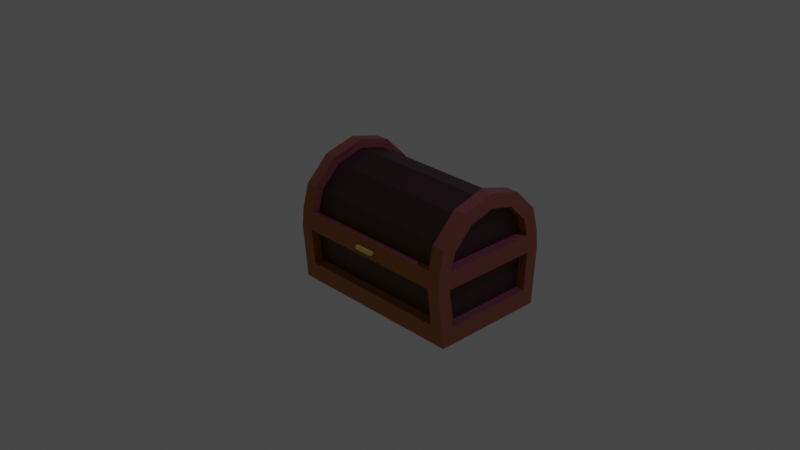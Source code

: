 # Source: chest.blend  (saved by Blender 3.6.13; exported with 4.5.12 LTS)
import bpy
from mathutils import Matrix  # noqa: F401  (used for matrix-valued properties, if any)

bpy.ops.wm.read_factory_settings(use_empty=True)
scene = bpy.context.scene
scene.name = 'Scene'

# ---- collections
col_collection = bpy.data.collections.new('Collection'); scene.collection.children.link(col_collection)

# ---- materials (node trees are filled in below, after node groups)
mat_material_003 = bpy.data.materials.new('Material.003')
mat_material_003.use_transparent_shadow = False
mat_material_004 = bpy.data.materials.new('Material.004')
mat_material_004.use_transparent_shadow = False
mat_material_002 = bpy.data.materials.new('Material.002')
mat_material_002.use_transparent_shadow = False

# ---- material node trees
mat_material_003.use_nodes = True; mat_material_003.node_tree.nodes.clear()
_N = mat_material_003.node_tree.nodes; _L = mat_material_003.node_tree.links
n0 = _N.new('ShaderNodeBsdfPrincipled'); n0.name = 'Principled BSDF'; n0.location = (10, 300)
n0.distribution = 'GGX'
n0.subsurface_method = 'RANDOM_WALK_SKIN'
n0.inputs[0].default_value = (0.42, 0.1346, 0.01743, 1.0)
n0.inputs[3].default_value = 1.45
n0.inputs[27].default_value = (0.0, 0.0, 0.0, 1.0)
n0.inputs[28].default_value = 1.0
n1 = _N.new('ShaderNodeOutputMaterial'); n1.name = 'Material Output'; n1.location = (300, 300)
_L.new(n0.outputs[0], n1.inputs[0])
n1.is_active_output = True
mat_material_004.use_nodes = True; mat_material_004.node_tree.nodes.clear()
_N = mat_material_004.node_tree.nodes; _L = mat_material_004.node_tree.links
n0 = _N.new('ShaderNodeBsdfPrincipled'); n0.name = 'Principled BSDF'; n0.location = (10, 300)
n0.distribution = 'GGX'
n0.subsurface_method = 'RANDOM_WALK_SKIN'
n0.inputs[0].default_value = (0.06681, 0.02555, 0.001615, 1.0)
n0.inputs[3].default_value = 1.45
n0.inputs[27].default_value = (0.0, 0.0, 0.0, 1.0)
n0.inputs[28].default_value = 1.0
n1 = _N.new('ShaderNodeOutputMaterial'); n1.name = 'Material Output'; n1.location = (300, 300)
_L.new(n0.outputs[0], n1.inputs[0])
n1.is_active_output = True
mat_material_002.use_nodes = True; mat_material_002.node_tree.nodes.clear()
_N = mat_material_002.node_tree.nodes; _L = mat_material_002.node_tree.links
n0 = _N.new('ShaderNodeBsdfPrincipled'); n0.name = 'Principled BSDF'; n0.location = (10, 300)
n0.distribution = 'GGX'
n0.subsurface_method = 'RANDOM_WALK_SKIN'
n0.inputs[0].default_value = (0.9114, 0.819, 0.07133, 1.0)
n0.inputs[3].default_value = 1.45
n0.inputs[27].default_value = (0.0, 0.0, 0.0, 1.0)
n0.inputs[28].default_value = 1.0
n1 = _N.new('ShaderNodeOutputMaterial'); n1.name = 'Material Output'; n1.location = (300, 300)
_L.new(n0.outputs[0], n1.inputs[0])
n1.is_active_output = True

# ---- world
world_world = bpy.data.worlds.new('World'); scene.world = world_world
world_world.use_nodes = True; world_world.node_tree.nodes.clear()
_N = world_world.node_tree.nodes; _L = world_world.node_tree.links
n0 = _N.new('ShaderNodeOutputWorld'); n0.name = 'World Output'; n0.location = (300, 300)
n1 = _N.new('ShaderNodeBackground'); n1.name = 'Background'; n1.location = (10, 300)
n1.inputs[0].default_value = (0.05088, 0.05088, 0.05088, 1.0)
_L.new(n1.outputs[0], n0.inputs[0])
n0.is_active_output = True
world_world.color = (0.05088, 0.05088, 0.05088)
world_world.use_sun_shadow = False
world_world.sun_shadow_jitter_overblur = 0.0

# ---- cameras
cam_camera = bpy.data.cameras.new('Camera')
cam_camera.clip_end = 100.0
cam_camera.ortho_scale = 7.314

# ---- lights
light_light = bpy.data.lights.new('Light', 'POINT')
light_light.color = (0.08049, 0.05519, 1.0)
light_light.transmission_factor = 0.0
light_light.energy = 1000.0
light_light.shadow_soft_size = 0.1
light_light.shadow_maximum_resolution = 0.006
light_light.use_absolute_resolution = True

# ---- meshes
me_cylinder = bpy.data.meshes.new('Cylinder')
me_cylinder.from_pydata([(0.7227, 0.7104, -1.029), (0.7122, 0.7067, 1.803), (0.7227, -0.7039, -1.029), (0.7122, -0.7003, 1.803), (-0.3915, -0.678, -1.002), (-0.4047, -0.677, 1.785), (-0.678, -0.3915, -1.004), (-0.6818, -0.3918, 1.788), (-0.7829, 0.0, -1.004), (-0.7855, 3.675e-06, 1.778), (-0.678, 0.3915, -1.004), (-0.6812, 0.3894, 1.777), (-0.3915, 0.678, -1.002), (-0.3961, 0.6745, 1.776), (1.008, 0.8985, -1.039), (0.9974, 0.8949, 1.801), (1.008, -0.8904, -1.039), (0.9974, -0.8868, 1.801), (-0.5, -0.866, -1.0), (-0.4776, -0.8935, 1.771), (-0.866, -0.5, -1.0), (-0.8698, -0.5, 1.783), (-1.0, 0.0, -1.0), (-1.003, 3.672e-06, 1.774), (-0.866, 0.5, -1.0), (-0.8692, 0.498, 1.774), (-0.5, 0.866, -1.0), (-0.5046, 0.8625, 1.774), (1.008, 0.8985, -1.039), (0.9974, 0.8949, 1.801), (1.008, -0.8904, -1.039), (0.9974, -0.8868, 1.801), (-0.5, -0.866, -1.0), (-0.4802, -0.8938, 1.775), (-0.866, -0.5, -1.0), (-0.8698, -0.5, 1.783), (-1.0, 0.0, -1.0), (-1.003, 3.672e-06, 1.774), (-0.866, 0.5, -1.0), (-0.8692, 0.498, 1.774), (-0.5, 0.866, -1.0), (-0.5046, 0.8625, 1.774), (0.1551, 0.7722, -1.006), (-0.12, 0.7507, -1.001), (-0.1266, 0.7467, 1.775), (0.1485, 0.7681, 1.78), (-0.1208, -0.7505, -1.001), (0.1543, -0.7707, -1.006), (0.1476, -0.7666, 1.78), (-0.1275, -0.7464, 1.775), (-0.1332, 0.9643, -1.0), (0.1371, 0.9851, -1.005), (0.1304, 0.981, 1.779), (-0.1398, 0.9602, 1.774), (0.1369, -0.9839, -1.005), (-0.1332, -0.9643, -1.0), (-0.1398, -0.9602, 1.774), (0.1303, -0.9798, 1.779), (0.1388, 0.9849, -1.005), (-0.1363, 0.9635, -1.0), (-0.143, 0.9594, 1.774), (0.1322, 0.9808, 1.779), (-0.1363, -0.9635, -1.0), (0.1388, -0.9837, -1.005), (0.1322, -0.9796, 1.779), (-0.1429, -0.9594, 1.774), (0.9981, 0.8951, 1.599), (0.9981, -0.8871, 1.599), (-0.4785, -0.8893, 1.578), (-0.8691, -0.4985, 1.578), (-1.002, 3.411e-06, 1.577), (-0.8689, 0.4981, 1.577), (-0.5043, 0.8627, 1.577), (-0.1394, 0.9605, 1.577), (0.1309, 0.9813, 1.581), (-0.1394, -0.9605, 1.577), (0.1307, -0.9801, 1.581), (1.007, 0.8983, -0.831), (1.007, -0.8902, -0.831), (-0.5003, -0.8658, -0.7972), (-0.8663, -0.4999, -0.7972), (-1.0, 2.685e-07, -0.7972), (-0.8663, 0.4999, -0.7972), (-0.5003, 0.8658, -0.7972), (0.1366, 0.9848, -0.8013), (-0.1337, -0.964, -0.7972), (-0.1337, 0.964, -0.7972), (0.1365, -0.9836, -0.8013), (0.7276, 0.7104, -0.9072), (0.7276, -0.7039, -0.9072), (0.7171, 0.7067, 1.681), (0.7171, -0.7003, 1.681), (-0.392, -0.678, -0.8803), (-0.6786, -0.3915, -0.8818), (-0.6822, -0.3909, 1.662), (-0.4016, -0.6837, 1.666), (-0.7835, 3.115e-07, -0.8824), (-0.7861, 3.989e-06, 1.656), (-0.6786, 0.3915, -0.8818), (-0.6817, 0.3894, 1.656), (-0.392, 0.678, -0.8803), (-0.3967, 0.6745, 1.654), (0.1601, 0.7722, -0.8842), (0.1592, -0.7707, -0.8842), (-0.1214, -0.7505, -0.8791), (-0.1206, 0.7507, -0.8791), (-0.1272, 0.7467, 1.653), (-0.1281, -0.7464, 1.653), (0.1525, -0.7666, 1.658), (0.1534, 0.7681, 1.658), (-0.1021, 0.8464, -0.7973), (-0.1079, 0.8429, 1.576), (-0.7635, 0.4372, 1.577), (-0.4434, 0.7573, 1.576), (-0.8751, -0.0009562, 1.578), (-0.7569, -0.4367, 1.577), (-0.453, -0.7799, 1.575), (-0.1079, -0.8429, 1.576), (-0.4395, -0.7603, -0.7972), (-0.7608, -0.4389, -0.7971), (-0.8784, 2.948e-07, -0.7971), (-0.7608, 0.4389, -0.7971), (-0.4395, 0.7603, -0.7972), (-0.1021, -0.8464, -0.7973), (0.7084, -0.9226, -1.027), (0.6992, -0.9188, 1.793), (0.6998, -0.9191, 1.593), (0.7077, -0.9223, -0.8208), (0.7084, -0.9226, -1.027), (0.6992, -0.9188, 1.793), (0.6998, -0.9191, 1.593), (0.7077, -0.9223, -0.8208), (0.5247, 0.7319, -1.021), (0.116, -0.8426, 1.58), (0.5244, -0.7272, -1.021), (0.1217, -0.8461, -0.8015), (0.5296, 0.7319, -0.8992), (0.5293, -0.7272, -0.8992), (0.7038, 0.9288, -1.027), (0.6946, 0.9249, 1.793), (0.6953, 0.9252, 1.592), (0.7031, 0.9285, -0.8207), (0.1172, 0.8436, 1.58), (0.6929, -0.7848, -0.8211), (0.6851, -0.7815, 1.592), (0.1229, 0.8471, -0.8015), (0.52, 0.7282, 1.673), (0.5197, -0.7235, 1.673), (0.7224, 0.7104, -1.035), (0.7224, -0.7039, -1.035), (0.7119, 0.7067, 1.808), (0.7119, -0.7003, 1.808), (-0.3914, -0.678, -1.008), (-0.678, -0.3915, -1.009), (-0.6818, -0.3918, 1.794), (-0.403, -0.6754, 1.786), (-0.7829, -1.458e-08, -1.01), (-0.7855, 3.655e-06, 1.784), (-0.678, 0.3915, -1.009), (-0.6811, 0.3894, 1.783), (-0.3914, 0.678, -1.008), (-0.396, 0.6745, 1.782), (0.1549, 0.7722, -1.012), (0.154, -0.7707, -1.012), (-0.1208, -0.7505, -1.007), (-0.12, 0.7507, -1.007), (-0.1266, 0.7467, 1.78), (-0.1275, -0.7464, 1.78), (0.1474, -0.7666, 1.785), (0.1482, 0.7681, 1.785), (0.5244, 0.7319, -1.027), (0.5241, -0.7272, -1.027), (0.5149, 0.7282, 1.8), (0.5146, -0.7235, 1.8), (-0.1337, 0.9699, -0.7972), (-0.1394, 0.9664, 1.577), (-0.8664, 0.4968, 1.576), (-0.5065, 0.868, 1.577), (-1.008, 3.412e-06, 1.577), (-0.874, -0.5013, 1.578), (-0.4802, -0.8936, 1.575), (-0.1394, -0.9664, 1.577), (-0.5025, -0.8711, -0.7972), (-0.8712, -0.5027, -0.7972), (-1.006, 2.573e-07, -0.7972), (-0.8712, 0.5027, -0.7972), (-0.5025, 0.8711, -0.7972), (-0.1337, -0.9699, -0.7972), (0.7224, 0.7104, -1.035), (0.7224, -0.7039, -1.035), (0.7119, 0.7067, 1.808), (0.7119, -0.7003, 1.808), (-0.3914, -0.678, -1.008), (-0.678, -0.3915, -1.009), (-0.6818, -0.3918, 1.794), (-0.4014, -0.6757, 1.787), (-0.7829, -1.457e-08, -1.01), (-0.7855, 3.655e-06, 1.784), (-0.678, 0.3915, -1.009), (-0.6811, 0.3894, 1.783), (-0.3914, 0.678, -1.008), (-0.396, 0.6745, 1.782), (0.1549, 0.7722, -1.012), (0.154, -0.7707, -1.012), (-0.1208, -0.7505, -1.007), (-0.12, 0.7507, -1.007), (-0.1266, 0.7467, 1.78), (-0.1275, -0.7464, 1.78), (0.1474, -0.7666, 1.785), (0.1482, 0.7681, 1.785), (0.5244, 0.7319, -1.027), (0.5241, -0.7272, -1.027), (0.5149, 0.7282, 1.8), (0.5146, -0.7235, 1.8), (-0.1337, 0.9699, -0.7972), (-0.1394, 0.9664, 1.577), (-0.8676, 0.4993, 1.576), (-0.5065, 0.868, 1.577), (-1.008, 3.412e-06, 1.577), (-0.874, -0.5013, 1.578), (-0.4804, -0.8954, 1.573), (-0.1394, -0.9664, 1.577), (-0.5025, -0.8711, -0.7972), (-0.8712, -0.5027, -0.7972), (-1.006, 2.573e-07, -0.7972), (-0.8712, 0.5027, -0.7972), (-0.5025, 0.8711, -0.7972), (-0.1337, -0.9699, -0.7972), (0.7197, 0.7104, -1.035), (0.7197, -0.7039, -1.035), (0.7092, 0.7067, 1.808), (0.7092, -0.7003, 1.808), (-0.3942, -0.678, -1.008), (-0.6807, -0.3915, -1.009), (-0.6846, -0.3918, 1.794), (-0.4009, -0.6755, 1.788), (-0.7856, -6.065e-09, -1.01), (-0.7882, 3.663e-06, 1.784), (-0.6807, 0.3915, -1.009), (-0.6839, 0.3894, 1.783), (-0.3942, 0.678, -1.008), (-0.3988, 0.6745, 1.782), (0.1522, 0.7722, -1.012), (0.1513, -0.7707, -1.012), (-0.1236, -0.7505, -1.007), (-0.1227, 0.7507, -1.007), (-0.1294, 0.7467, 1.78), (-0.1302, -0.7464, 1.78), (0.1446, -0.7666, 1.785), (0.1455, 0.7681, 1.785), (0.5217, 0.7319, -1.027), (0.5214, -0.7272, -1.027), (0.5122, 0.7282, 1.8), (0.5118, -0.7235, 1.8), (-0.1364, 0.9699, -0.7972), (-0.1421, 0.9664, 1.577), (-0.8679, 0.4955, 1.577), (-0.5092, 0.868, 1.577), (-1.011, 3.42e-06, 1.577), (-0.8767, -0.5013, 1.578), (-0.4807, -0.8935, 1.577), (-0.1421, -0.9664, 1.577), (-0.5053, -0.8711, -0.7972), (-0.8739, -0.5027, -0.7972), (-1.009, 2.658e-07, -0.7972), (-0.8739, 0.5027, -0.7972), (-0.5053, 0.8711, -0.7972), (-0.1364, -0.9699, -0.7972), (0.7197, 0.7104, -1.035), (0.7197, -0.7039, -1.035), (0.7092, 0.7067, 1.808), (0.7092, -0.7003, 1.808), (-0.3942, -0.678, -1.008), (-0.6807, -0.3915, -1.009), (-0.6846, -0.3918, 1.794), (-0.4056, -0.6794, 1.78), (-0.7856, -6.065e-09, -1.01), (-0.7882, 3.663e-06, 1.784), (-0.6807, 0.3915, -1.009), (-0.6839, 0.3894, 1.783), (-0.3942, 0.678, -1.008), (-0.3988, 0.6745, 1.782), (0.1522, 0.7722, -1.012), (0.1513, -0.7707, -1.012), (-0.1236, -0.7505, -1.007), (-0.1227, 0.7507, -1.007), (-0.1294, 0.7467, 1.78), (-0.1302, -0.7464, 1.78), (0.1446, -0.7666, 1.785), (0.1455, 0.7681, 1.785), (0.6894, 0.7908, -0.8209), (0.6816, 0.7876, 1.592), (-0.1364, 0.9699, -0.7972), (-0.1421, 0.9664, 1.577), (-0.8679, 0.4955, 1.577), (-0.5092, 0.868, 1.577), (-1.011, 3.42e-06, 1.577), (-0.8767, -0.5013, 1.578), (-0.481, -0.8957, 1.573), (-0.1421, -0.9664, 1.577), (-0.5053, -0.8711, -0.7972), (-0.8739, -0.5027, -0.7972), (-1.009, 2.658e-07, -0.7972), (-0.8739, 0.5027, -0.7972), (-0.5053, 0.8711, -0.7972), (-0.1364, -0.9699, -0.7972), (0.5273, 0.7319, -0.8883), (0.1578, 0.7722, -0.8734), (0.527, -0.7272, -0.8883), (0.1569, -0.7707, -0.8734), (0.5177, 0.7282, 1.662), (0.1511, 0.7681, 1.647), (0.5174, -0.7235, 1.662), (0.7148, -0.7003, 1.67), (0.7253, 0.7104, -0.8963), (0.7253, 0.7104, -0.8963), (0.7253, -0.7039, -0.8963), (0.7253, -0.7039, -0.8963), (0.1511, 0.7681, 1.647), (0.7148, 0.7067, 1.67), (0.1502, -0.7666, 1.647), (0.1502, -0.7666, 1.647), (0.7148, 0.7067, 1.67), (0.7148, -0.7003, 1.67), (-0.3948, -0.678, -0.8694), (-0.6814, -0.3915, -0.871), (-0.6849, -0.3908, 1.651), (-0.4047, -0.684, 1.654), (-0.7863, 3.477e-07, -0.8715), (-0.7889, 4.025e-06, 1.645), (-0.6814, 0.3915, -0.871), (-0.6845, 0.3894, 1.645), (-0.3948, 0.678, -0.8694), (-0.3995, 0.6745, 1.643), (0.1578, 0.7722, -0.8734), (0.1569, -0.7707, -0.8734), (-0.1242, -0.7505, -0.8683), (-0.1234, 0.7507, -0.8683), (-0.13, 0.7467, 1.642), (-0.1309, -0.7465, 1.642), (-0.1006, 0.8363, -0.7973), (-0.1063, 0.8328, 1.576), (-0.7568, 0.4318, 1.577), (-0.44, 0.7483, 1.576), (-0.8725, 3.397e-06, 1.577), (-0.757, -0.4326, 1.58), (-0.4514, -0.7725, 1.587), (-0.1063, -0.8328, 1.576), (-0.4362, -0.7512, -0.7972), (-0.7542, -0.4335, -0.7971), (-0.8703, 3.024e-07, -0.797), (-0.7542, 0.4335, -0.7971), (-0.4362, 0.7512, -0.7972), (-0.1006, -0.8363, -0.7973), (-0.1394, -0.9605, 1.577), (0.1307, -0.9801, 1.581), (-0.1337, -0.964, -0.7972), (0.1365, -0.9836, -0.8013), (0.001154, -0.9741, -1.002), (-0.005523, -0.97, 1.776), (-0.005048, -0.9703, 1.579), (0.000666, -0.9738, -0.7992), (0.001264, 0.9742, -1.002), (0.001287, -0.9736, -1.002), (0.01758, 0.7615, -1.003), (0.01671, -0.7606, -1.003), (0.00195, 0.9747, -1.002), (-0.004728, 0.9706, 1.776), (-0.004253, 0.9709, 1.579), (0.001461, 0.9744, -0.7992), (-0.005402, 0.9701, 1.776), (-0.00538, -0.9695, 1.776), (0.01091, 0.7574, 1.777), (0.01004, -0.7565, 1.777)], [], [(72, 27, 53, 73), (75, 56, 19, 68), (68, 19, 21, 69), (69, 21, 23, 70), (70, 23, 25, 71), (71, 25, 27, 72), (66, 15, 17, 67), (13, 44, 60, 41), (43, 12, 40, 59), (140, 139, 15, 66), (30, 28, 14, 16), (29, 31, 17, 15), (126, 125, 57, 76), (34, 32, 18, 20), (33, 35, 21, 19), (36, 34, 20, 22), (35, 37, 23, 21), (38, 36, 22, 24), (37, 39, 25, 23), (40, 38, 24, 26), (39, 41, 27, 25), (11, 9, 97, 99), (83, 82, 121, 122), (2, 0, 28, 30), (1, 3, 31, 29), (4, 46, 62, 32), (49, 5, 33, 65), (147, 108, 48, 64, 31, 3, 91), (6, 4, 32, 34), (5, 7, 35, 33), (8, 6, 34, 36), (7, 9, 37, 35), (10, 8, 36, 38), (9, 11, 39, 37), (12, 10, 38, 40), (11, 13, 41, 39), (8, 10, 98, 96), (143, 144, 133, 135), (82, 81, 120, 121), (146, 90, 1, 29, 61, 45, 109), (360, 361, 87, 76), (372, 45, 61, 370), (365, 47, 63, 363), (371, 373, 49, 65), (365, 364, 42, 47), (373, 48, 45, 372), (367, 368, 73, 53), (47, 134, 2, 30, 63), (362, 364, 43, 59), (358, 361, 85, 55), (243, 283, 335, 309), (141, 140, 66, 77), (77, 66, 67, 78), (349, 345, 344, 350), (9, 7, 94, 97), (81, 80, 119, 120), (338, 333, 331, 329, 326, 327, 339), (6, 8, 96, 93), (80, 79, 118, 119), (26, 83, 86, 50), (55, 85, 79, 18), (18, 79, 80, 20), (20, 80, 81, 22), (22, 81, 82, 24), (24, 82, 83, 26), (14, 77, 78, 16), (138, 141, 77, 14), (124, 127, 87, 54), (359, 360, 76, 57), (369, 368, 74, 84), (369, 84, 51, 366), (105, 104, 164, 165), (114, 112, 176, 178), (89, 137, 171, 149), (119, 118, 182, 183), (103, 102, 162, 163), (112, 113, 177, 176), (136, 88, 148, 170), (118, 123, 187, 182), (101, 99, 159, 161), (111, 110, 174, 175), (44, 13, 101, 106), (47, 42, 102, 103), (10, 12, 100, 98), (5, 49, 107, 95), (43, 46, 104, 105), (13, 11, 99, 101), (49, 44, 106, 107), (45, 48, 108, 109), (71, 72, 113, 112), (132, 0, 88, 136), (85, 75, 117, 123), (70, 71, 112, 114), (0, 2, 89, 88), (69, 70, 114, 115), (12, 43, 105, 100), (3, 1, 90, 91), (68, 69, 115, 116), (46, 4, 92, 104), (86, 83, 122, 110), (4, 6, 93, 92), (75, 68, 116, 117), (134, 47, 103, 137), (73, 86, 110, 111), (79, 85, 123, 118), (7, 5, 95, 94), (72, 73, 111, 113), (128, 131, 127, 124), (131, 130, 126, 127), (130, 129, 125, 126), (67, 17, 129, 130), (78, 67, 130, 131), (16, 78, 131, 128), (2, 134, 137, 89), (42, 132, 136, 102), (110, 122, 186, 174), (332, 337, 336, 324, 325, 328, 330), (145, 142, 291, 290), (51, 84, 141, 138), (228, 268, 314, 315), (74, 52, 139, 140), (98, 100, 160, 158), (351, 342, 343, 352), (348, 346, 345, 349), (350, 344, 342, 351), (353, 347, 346, 348), (159, 157, 197, 199), (166, 161, 201, 206), (156, 158, 198, 196), (173, 151, 191, 213), (157, 154, 194, 197), (168, 173, 213, 208), (172, 169, 209, 212), (153, 156, 196, 193), (150, 172, 212, 190), (171, 163, 203, 211), (154, 155, 195, 194), (164, 152, 192, 204), (120, 119, 183, 184), (115, 114, 178, 179), (107, 106, 166, 167), (121, 120, 184, 185), (116, 115, 179, 180), (109, 108, 168, 169), (122, 121, 185, 186), (88, 89, 149, 148), (117, 116, 180, 181), (102, 136, 170, 162), (90, 146, 172, 150), (91, 90, 150, 151), (113, 111, 175, 177), (100, 105, 165, 160), (108, 147, 173, 168), (92, 93, 153, 152), (104, 92, 152, 164), (94, 95, 155, 154), (137, 103, 163, 171), (93, 96, 156, 153), (146, 109, 169, 172), (97, 94, 154, 157), (147, 91, 151, 173), (96, 98, 158, 156), (106, 101, 161, 166), (99, 97, 157, 159), (123, 117, 181, 187), (95, 107, 167, 155), (210, 188, 228, 250), (202, 210, 250, 242), (221, 220, 260, 261), (188, 189, 229, 228), (226, 225, 265, 266), (209, 208, 248, 249), (220, 219, 259, 260), (225, 224, 264, 265), (207, 206, 246, 247), (219, 218, 258, 259), (224, 223, 263, 264), (205, 204, 244, 245), (187, 181, 221, 227), (155, 167, 207, 195), (158, 160, 200, 198), (174, 186, 226, 214), (175, 174, 214, 215), (161, 159, 199, 201), (182, 187, 227, 222), (176, 177, 217, 216), (163, 162, 202, 203), (183, 182, 222, 223), (178, 176, 216, 218), (165, 164, 204, 205), (184, 183, 223, 224), (179, 178, 218, 219), (167, 166, 206, 207), (185, 184, 224, 225), (180, 179, 219, 220), (169, 168, 208, 209), (186, 185, 225, 226), (148, 149, 189, 188), (181, 180, 220, 221), (162, 170, 210, 202), (170, 148, 188, 210), (151, 150, 190, 191), (177, 175, 215, 217), (160, 165, 205, 200), (149, 171, 211, 189), (152, 153, 193, 192), (244, 232, 272, 284), (232, 233, 273, 272), (240, 245, 285, 280), (257, 255, 293, 295), (231, 230, 270, 271), (261, 260, 298, 299), (228, 229, 269, 268), (266, 265, 303, 304), (249, 248, 288, 289), (191, 190, 230, 231), (217, 215, 255, 257), (200, 205, 245, 240), (189, 211, 251, 229), (192, 193, 233, 232), (204, 192, 232, 244), (194, 195, 235, 234), (211, 203, 243, 251), (190, 212, 252, 230), (193, 196, 236, 233), (212, 209, 249, 252), (208, 213, 253, 248), (197, 194, 234, 237), (213, 191, 231, 253), (196, 198, 238, 236), (206, 201, 241, 246), (199, 197, 237, 239), (227, 221, 261, 267), (195, 207, 247, 235), (198, 200, 240, 238), (214, 226, 266, 254), (215, 214, 254, 255), (201, 199, 239, 241), (222, 227, 267, 262), (216, 217, 257, 256), (203, 202, 242, 243), (223, 222, 262, 263), (218, 216, 256, 258), (272, 273, 325, 324), (271, 270, 322, 323), (319, 310, 311, 318, 321, 320, 312, 313, 323, 322), (268, 269, 317, 314), (295, 293, 341, 343), (299, 298, 346, 347), (298, 297, 345, 346), (84, 74, 142, 145), (297, 296, 344, 345), (314, 317, 316, 308, 309, 335, 334, 307, 306, 315), (234, 235, 275, 274), (296, 294, 342, 344), (274, 275, 327, 326), (233, 236, 276, 273), (269, 229, 316, 317), (0, 132, 42, 58, 28), (237, 234, 274, 277), (294, 295, 343, 342), (236, 238, 278, 276), (246, 241, 281, 286), (239, 237, 277, 279), (267, 261, 299, 305), (235, 247, 287, 275), (238, 240, 280, 278), (254, 266, 304, 292), (255, 254, 292, 293), (241, 239, 279, 281), (262, 267, 305, 300), (256, 257, 295, 294), (243, 242, 282, 283), (263, 262, 300, 301), (258, 256, 294, 296), (245, 244, 284, 285), (264, 263, 301, 302), (259, 258, 296, 297), (247, 246, 286, 287), (265, 264, 302, 303), (260, 259, 297, 298), (352, 343, 341, 340), (273, 276, 328, 325), (76, 87, 135, 133), (277, 274, 326, 329), (305, 299, 347, 353), (276, 278, 330, 328), (74, 140, 291, 142), (292, 304, 352, 340), (279, 277, 329, 331), (126, 76, 133, 144), (141, 84, 145, 290), (300, 305, 353, 348), (278, 280, 332, 330), (301, 300, 348, 349), (87, 127, 143, 135), (281, 279, 331, 333), (140, 141, 290, 291), (302, 301, 349, 350), (283, 282, 334, 335), (127, 126, 144, 143), (303, 302, 350, 351), (285, 284, 336, 337), (304, 303, 351, 352), (287, 286, 338, 339), (242, 250, 306, 307), (289, 288, 321, 318), (250, 228, 315, 306), (280, 285, 337, 332), (229, 251, 308, 316), (284, 272, 324, 336), (249, 289, 318, 311), (251, 243, 309, 308), (230, 252, 310, 319), (252, 249, 311, 310), (282, 242, 307, 334), (248, 253, 312, 320), (253, 231, 313, 312), (270, 230, 319, 322), (286, 281, 333, 338), (288, 248, 320, 321), (231, 271, 323, 313), (275, 287, 339, 327), (293, 292, 340, 341), (354, 356, 357, 355), (56, 75, 360, 359), (54, 87, 361, 358), (75, 85, 361, 360), (58, 42, 364, 362), (46, 43, 364, 365), (46, 365, 363, 62), (86, 369, 366, 50), (86, 73, 368, 369), (52, 74, 368, 367), (49, 373, 372, 44), (64, 48, 373, 371), (44, 372, 370, 60)])
me_cylinder.polygons.foreach_set('material_index', [0, 0, 0, 0, 0, 0, 0, 0, 0, 0, 0, 0, 0, 0, 0, 0, 0, 0, 0, 0, 0, 0, 0, 0, 0, 0, 0, 0, 0, 0, 0, 0, 0, 0, 0, 0, 0, 1, 0, 0, 0, 0, 0, 0, 0, 0, 0, 0, 0, 0, 0, 0, 1, 1, 0, 0, 1, 0, 0, 0, 0, 0, 0, 0, 0, 0, 0, 0, 0, 0, 0, 0, 0, 0, 0, 0, 0, 0, 0, 0, 0, 0, 0, 0, 0, 0, 0, 0, 0, 0, 0, 0, 0, 0, 0, 0, 0, 0, 0, 0, 0, 0, 0, 0, 0, 0, 0, 0, 0, 0, 0, 0, 0, 0, 0, 0, 1, 1, 0, 0, 0, 0, 1, 1, 1, 1, 0, 0, 0, 0, 0, 0, 0, 0, 0, 0, 0, 0, 0, 0, 0, 0, 0, 0, 0, 0, 0, 0, 0, 0, 0, 0, 0, 0, 0, 0, 0, 0, 0, 0, 0, 0, 0, 0, 0, 0, 0, 0, 0, 0, 0, 0, 0, 0, 0, 0, 0, 0, 0, 0, 0, 0, 0, 0, 0, 0, 0, 0, 0, 0, 0, 0, 0, 0, 0, 0, 0, 0, 0, 0, 0, 0, 0, 0, 0, 0, 0, 0, 0, 0, 0, 0, 0, 0, 0, 0, 0, 0, 0, 0, 0, 0, 0, 0, 0, 0, 0, 0, 0, 0, 0, 0, 0, 0, 0, 0, 0, 0, 0, 0, 0, 0, 0, 0, 0, 1, 0, 0, 0, 0, 0, 0, 1, 0, 0, 0, 0, 0, 0, 0, 0, 0, 0, 0, 0, 0, 0, 0, 0, 0, 0, 0, 0, 0, 0, 0, 0, 0, 0, 0, 0, 1, 0, 0, 0, 0, 0, 0, 0, 0, 0, 0, 0, 0, 0, 0, 0, 0, 0, 0, 0, 0, 0, 0, 0, 0, 0, 0, 0, 0, 0, 0, 0, 0, 0, 0, 0, 0, 0, 0, 0, 0, 0, 0, 0, 0, 0, 0, 0, 0, 0, 0, 0, 0, 0, 0, 0])
_uv = me_cylinder.uv_layers.new(name='UVMap')
_uv.uv.foreach_set('vector', [0.08333, 0.9644, 0.08333, 1.0, 0.02229, 1.0, 0.02228, 0.9644, 0.4777, 0.9644, 0.4777, 1.0, 0.4167, 1.0, 0.4167, 0.9644, 0.4167, 0.9644, 0.4167, 1.0, 0.3333, 1.0, 0.3333, 0.9644, 0.3333, 0.9644, 0.3333, 1.0, 0.25, 1.0, 0.25, 0.9644, 0.25, 0.9644, 0.25, 1.0, 0.1667, 1.0, 0.1667, 0.9644, 0.1667, 0.9644, 0.1667, 1.0, 0.08333, 1.0, 0.08333, 0.9644, 0.9167, 0.9644, 0.9167, 1.0, 0.5833, 1.0, 0.5833, 0.9644, 0.1546, 1.0, 0.1714, 1.0, 0.02281, 1.0, 0.08333, 1.0, 0.1709, 0.5, 0.1543, 0.5, 0.08333, 0.5, 0.02272, 0.5, 0.9415, 0.9644, 0.9415, 1.0, 0.9167, 1.0, 0.9167, 0.9644, 0.5833, 0.5, 0.9167, 0.5, 0.9167, 0.5, 0.5833, 0.5, 0.9167, 1.0, 0.5833, 1.0, 0.5833, 1.0, 0.9167, 1.0, 0.5589, 0.9644, 0.5589, 1.0, 0.5123, 1.0, 0.5123, 0.9644, 0.3333, 0.5, 0.4167, 0.5, 0.4167, 0.5, 0.3333, 0.5, 0.4167, 1.0, 0.3333, 1.0, 0.3333, 1.0, 0.4167, 1.0, 0.25, 0.5, 0.3333, 0.5, 0.3333, 0.5, 0.25, 0.5, 0.3333, 1.0, 0.25, 1.0, 0.25, 1.0, 0.3333, 1.0, 0.1667, 0.5, 0.25, 0.5, 0.25, 0.5, 0.1667, 0.5, 0.25, 1.0, 0.1667, 1.0, 0.1667, 1.0, 0.25, 1.0, 0.08333, 0.5, 0.1667, 0.5, 0.1667, 0.5, 0.08333, 0.5, 0.1667, 1.0, 0.08333, 1.0, 0.08333, 1.0, 0.1667, 1.0, 0.2104, 1.0, 0.2766, 1.0, 0.2766, 1.0, 0.2104, 1.0, 0.08333, 0.5366, 0.1667, 0.5366, 0.1667, 0.5366, 0.08333, 0.5366, 0.5769, 0.5, 0.7336, 0.5, 0.9167, 0.5, 0.5833, 0.5, 0.733, 1.0, 0.5768, 1.0, 0.5833, 1.0, 0.9167, 1.0, 0.4167, 0.5, 0.4622, 0.5, 0.4773, 0.5, 0.4167, 0.5, 0.462, 1.0, 0.4167, 1.0, 0.4167, 1.0, 0.4772, 1.0, 0.5511, 1.0, 0.5032, 1.0, 0.5032, 1.0, 0.5125, 1.0, 0.5833, 1.0, 0.5768, 1.0, 0.5768, 1.0, 0.3461, 0.5, 0.4167, 0.5, 0.4167, 0.5, 0.3333, 0.5, 0.4167, 1.0, 0.3462, 1.0, 0.3333, 1.0, 0.4167, 1.0, 0.2764, 0.5, 0.3461, 0.5, 0.3333, 0.5, 0.25, 0.5, 0.3462, 1.0, 0.2766, 1.0, 0.25, 1.0, 0.3333, 1.0, 0.2102, 0.5, 0.2764, 0.5, 0.25, 0.5, 0.1667, 0.5, 0.2766, 1.0, 0.2104, 1.0, 0.1667, 1.0, 0.25, 1.0, 0.1543, 0.5, 0.2102, 0.5, 0.1667, 0.5, 0.08333, 0.5, 0.2104, 1.0, 0.1546, 1.0, 0.08333, 1.0, 0.1667, 1.0, 0.2764, 0.5, 0.2102, 0.5, 0.2102, 0.5, 0.2764, 0.5, 0.5589, 0.5366, 0.5589, 0.9644, 0.5123, 0.9644, 0.5122, 0.5366, 0.1667, 0.5366, 0.25, 0.5366, 0.25, 0.5366, 0.1667, 0.5366, 0.5778, 1.0, 0.733, 1.0, 0.733, 1.0, 0.9167, 1.0, 0.1371, 1.0, 0.2891, 1.0, 0.2891, 1.0, 0.4949, 0.9644, 0.4949, 0.5366, 0.5122, 0.5366, 0.5123, 0.9644, 0.2303, 1.0, 0.2891, 1.0, 0.1371, 1.0, 0.07993, 1.0, 0.4827, 0.5, 0.5031, 0.5, 0.5124, 0.5, 0.4948, 0.5, 0.4948, 1.0, 0.4826, 1.0, 0.462, 1.0, 0.4772, 1.0, 0.4827, 0.5, 0.2296, 0.5, 0.2882, 0.5, 0.5031, 0.5, 0.4826, 1.0, 0.5032, 1.0, 0.2891, 1.0, 0.2303, 1.0, 0.505, 1.0, 0.505, 0.9644, 0.02228, 0.9644, 0.02229, 1.0, 0.5031, 0.5, 0.5512, 0.5, 0.5769, 0.5, 0.5833, 0.5, 0.5124, 0.5, 0.07961, 0.5, 0.2296, 0.5, 0.1709, 0.5, 0.02272, 0.5, 0.4949, 0.5, 0.4949, 0.5366, 0.4778, 0.5366, 0.4778, 0.5, 0.5031, 0.5, 0.5031, 0.5, 0.5031, 0.5, 0.5031, 0.5, 0.9415, 0.5366, 0.9415, 0.9644, 0.9167, 0.9644, 0.9167, 0.5366, 0.9167, 0.5366, 0.9167, 0.9644, 0.5833, 0.9644, 0.5833, 0.5366, 0.3333, 0.5366, 0.3333, 0.9644, 0.25, 0.9644, 0.25, 0.5366, 0.2766, 1.0, 0.3462, 1.0, 0.3462, 1.0, 0.2766, 1.0, 0.25, 0.5366, 0.3333, 0.5366, 0.3333, 0.5366, 0.25, 0.5366, 0.1714, 1.0, 0.1546, 1.0, 0.2104, 1.0, 0.2766, 1.0, 0.3462, 1.0, 0.4167, 1.0, 0.462, 1.0, 0.3461, 0.5, 0.2764, 0.5, 0.2764, 0.5, 0.3461, 0.5, 0.3333, 0.5366, 0.4167, 0.5366, 0.4167, 0.5366, 0.3333, 0.5366, 0.08333, 0.5, 0.08333, 0.5366, 0.0222, 0.5366, 0.0222, 0.5, 0.4778, 0.5, 0.4778, 0.5366, 0.4167, 0.5366, 0.4167, 0.5, 0.4167, 0.5, 0.4167, 0.5366, 0.3333, 0.5366, 0.3333, 0.5, 0.3333, 0.5, 0.3333, 0.5366, 0.25, 0.5366, 0.25, 0.5, 0.25, 0.5, 0.25, 0.5366, 0.1667, 0.5366, 0.1667, 0.5, 0.1667, 0.5, 0.1667, 0.5366, 0.08333, 0.5366, 0.08333, 0.5, 0.9167, 0.5, 0.9167, 0.5366, 0.5833, 0.5366, 0.5833, 0.5, 0.9415, 0.5, 0.9415, 0.5366, 0.9167, 0.5366, 0.9167, 0.5, 0.5589, 0.5, 0.5589, 0.5366, 0.5122, 0.5366, 0.5122, 0.5, 0.4949, 1.0, 0.4949, 0.9644, 0.5123, 0.9644, 0.5123, 1.0, 0.505, 0.5366, 0.505, 0.9644, 0.9877, 0.9644, 0.9877, 0.5366, 0.505, 0.5366, 0.9877, 0.5366, 0.9877, 0.5, 0.505, 0.5, 0.1709, 0.5, 0.4622, 0.5, 0.4622, 0.5, 0.1709, 0.5, 0.25, 0.9644, 0.1667, 0.9644, 0.1667, 0.9644, 0.25, 0.9644, 0.5769, 0.5, 0.5512, 0.5, 0.5512, 0.5, 0.5769, 0.5, 0.3333, 0.5366, 0.4167, 0.5366, 0.4167, 0.5366, 0.3333, 0.5366, 0.5031, 0.5, 0.2882, 0.5, 0.2882, 0.5, 0.5031, 0.5, 0.1667, 0.9644, 0.08333, 0.9644, 0.08333, 0.9644, 0.1667, 0.9644, 0.5783, 0.5, 0.7336, 0.5, 0.7336, 0.5, 0.5783, 0.5, 0.4167, 0.5366, 0.4778, 0.5366, 0.4778, 0.5366, 0.4167, 0.5366, 0.1546, 1.0, 0.2104, 1.0, 0.2104, 1.0, 0.1546, 1.0, 0.02228, 0.9644, 0.0222, 0.5366, 0.0222, 0.5366, 0.02228, 0.9644, 0.1714, 1.0, 0.1546, 1.0, 0.1546, 1.0, 0.1714, 1.0, 0.5031, 0.5, 0.2882, 0.5, 0.2882, 0.5, 0.5031, 0.5, 0.2102, 0.5, 0.1543, 0.5, 0.1543, 0.5, 0.2102, 0.5, 0.4167, 1.0, 0.462, 1.0, 0.462, 1.0, 0.4167, 1.0, 0.1709, 0.5, 0.4622, 0.5, 0.4622, 0.5, 0.1709, 0.5, 0.1546, 1.0, 0.2104, 1.0, 0.2104, 1.0, 0.1546, 1.0, 0.462, 1.0, 0.1714, 1.0, 0.1714, 1.0, 0.462, 1.0, 0.2891, 1.0, 0.5032, 1.0, 0.5032, 1.0, 0.2891, 1.0, 0.1667, 0.9644, 0.08333, 0.9644, 0.08333, 0.9644, 0.1667, 0.9644, 0.5783, 0.5, 0.7336, 0.5, 0.7336, 0.5, 0.5783, 0.5, 0.4778, 0.5366, 0.4777, 0.9644, 0.4777, 0.9644, 0.4778, 0.5366, 0.25, 0.9644, 0.1667, 0.9644, 0.1667, 0.9644, 0.25, 0.9644, 0.7336, 0.5, 0.5769, 0.5, 0.5769, 0.5, 0.7336, 0.5, 0.3333, 0.9644, 0.25, 0.9644, 0.25, 0.9644, 0.3333, 0.9644, 0.1543, 0.5, 0.1709, 0.5, 0.1709, 0.5, 0.1543, 0.5, 0.5768, 1.0, 0.733, 1.0, 0.733, 1.0, 0.5768, 1.0, 0.4167, 0.9644, 0.3333, 0.9644, 0.3333, 0.9644, 0.4167, 0.9644, 0.4622, 0.5, 0.4167, 0.5, 0.4167, 0.5, 0.4622, 0.5, 0.0222, 0.5366, 0.08333, 0.5366, 0.08333, 0.5366, 0.0222, 0.5366, 0.4167, 0.5, 0.3461, 0.5, 0.3461, 0.5, 0.4167, 0.5, 0.4777, 0.9644, 0.4167, 0.9644, 0.4167, 0.9644, 0.4777, 0.9644, 0.5512, 0.5, 0.5031, 0.5, 0.5031, 0.5, 0.5512, 0.5, 0.02228, 0.9644, 0.0222, 0.5366, 0.0222, 0.5366, 0.02228, 0.9644, 0.4167, 0.5366, 0.4778, 0.5366, 0.4778, 0.5366, 0.4167, 0.5366, 0.3462, 1.0, 0.4167, 1.0, 0.4167, 1.0, 0.3462, 1.0, 0.08333, 0.9644, 0.02228, 0.9644, 0.02228, 0.9644, 0.08333, 0.9644, 0.5589, 0.5, 0.5589, 0.5366, 0.5589, 0.5366, 0.5589, 0.5, 0.5589, 0.5366, 0.5589, 0.9644, 0.5589, 0.9644, 0.5589, 0.5366, 0.5589, 0.9644, 0.5589, 1.0, 0.5589, 1.0, 0.5589, 0.9644, 0.5833, 0.9644, 0.5833, 1.0, 0.5589, 1.0, 0.5589, 0.9644, 0.5833, 0.5366, 0.5833, 0.9644, 0.5589, 0.9644, 0.5589, 0.5366, 0.5833, 0.5, 0.5833, 0.5366, 0.5589, 0.5366, 0.5589, 0.5, 0.5769, 0.5, 0.5512, 0.5, 0.5512, 0.5, 0.5769, 0.5, 0.2882, 0.5, 0.5783, 0.5, 0.5783, 0.5, 0.2882, 0.5, 0.0222, 0.5366, 0.08333, 0.5366, 0.08333, 0.5366, 0.0222, 0.5366, 0.1543, 0.5, 0.1709, 0.5, 0.4622, 0.5, 0.4167, 0.5, 0.3461, 0.5, 0.2764, 0.5, 0.2102, 0.5, 0.9877, 0.5366, 0.9877, 0.9644, 0.9415, 0.9644, 0.9415, 0.5366, 0.9877, 0.5, 0.9877, 0.5366, 0.9415, 0.5366, 0.9415, 0.5, 0.7336, 0.5, 0.7336, 0.5, 0.7336, 0.5, 0.7336, 0.5, 0.9877, 0.9644, 0.9877, 1.0, 0.9415, 1.0, 0.9415, 0.9644, 0.2102, 0.5, 0.1543, 0.5, 0.1543, 0.5, 0.2102, 0.5, 0.1667, 0.5366, 0.1667, 0.9644, 0.08333, 0.9644, 0.08333, 0.5366, 0.4167, 0.5366, 0.4167, 0.9644, 0.3333, 0.9644, 0.3333, 0.5366, 0.25, 0.5366, 0.25, 0.9644, 0.1667, 0.9644, 0.1667, 0.5366, 0.4778, 0.5366, 0.4777, 0.9644, 0.4167, 0.9644, 0.4167, 0.5366, 0.2104, 1.0, 0.2766, 1.0, 0.2766, 1.0, 0.2104, 1.0, 0.1714, 1.0, 0.1546, 1.0, 0.1546, 1.0, 0.1714, 1.0, 0.2764, 0.5, 0.2102, 0.5, 0.2102, 0.5, 0.2764, 0.5, 0.5511, 1.0, 0.5768, 1.0, 0.5768, 1.0, 0.5511, 1.0, 0.2766, 1.0, 0.3462, 1.0, 0.3462, 1.0, 0.2766, 1.0, 0.5032, 1.0, 0.5511, 1.0, 0.5511, 1.0, 0.5032, 1.0, 0.5778, 1.0, 0.2891, 1.0, 0.2891, 1.0, 0.5778, 1.0, 0.3461, 0.5, 0.2764, 0.5, 0.2764, 0.5, 0.3461, 0.5, 0.733, 1.0, 0.5778, 1.0, 0.5778, 1.0, 0.733, 1.0, 0.5512, 0.5, 0.5031, 0.5, 0.5031, 0.5, 0.5512, 0.5, 0.3462, 1.0, 0.4167, 1.0, 0.4167, 1.0, 0.3462, 1.0, 0.4622, 0.5, 0.4167, 0.5, 0.4167, 0.5, 0.4622, 0.5, 0.25, 0.5366, 0.3333, 0.5366, 0.3333, 0.5366, 0.25, 0.5366, 0.3333, 0.9644, 0.25, 0.9644, 0.25, 0.9644, 0.3333, 0.9644, 0.462, 1.0, 0.1714, 1.0, 0.1714, 1.0, 0.462, 1.0, 0.1667, 0.5366, 0.25, 0.5366, 0.25, 0.5366, 0.1667, 0.5366, 0.4167, 0.9644, 0.3333, 0.9644, 0.3333, 0.9644, 0.4167, 0.9644, 0.2891, 1.0, 0.5032, 1.0, 0.5032, 1.0, 0.2891, 1.0, 0.08333, 0.5366, 0.1667, 0.5366, 0.1667, 0.5366, 0.08333, 0.5366, 0.7336, 0.5, 0.5769, 0.5, 0.5769, 0.5, 0.7336, 0.5, 0.4777, 0.9644, 0.4167, 0.9644, 0.4167, 0.9644, 0.4777, 0.9644, 0.2882, 0.5, 0.5783, 0.5, 0.5783, 0.5, 0.2882, 0.5, 0.733, 1.0, 0.5778, 1.0, 0.5778, 1.0, 0.733, 1.0, 0.5768, 1.0, 0.733, 1.0, 0.733, 1.0, 0.5768, 1.0, 0.08333, 0.9644, 0.02228, 0.9644, 0.02228, 0.9644, 0.08333, 0.9644, 0.1543, 0.5, 0.1709, 0.5, 0.1709, 0.5, 0.1543, 0.5, 0.5032, 1.0, 0.5511, 1.0, 0.5511, 1.0, 0.5032, 1.0, 0.4167, 0.5, 0.3461, 0.5, 0.3461, 0.5, 0.4167, 0.5, 0.4622, 0.5, 0.4167, 0.5, 0.4167, 0.5, 0.4622, 0.5, 0.3462, 1.0, 0.4167, 1.0, 0.4167, 1.0, 0.3462, 1.0, 0.5512, 0.5, 0.5031, 0.5, 0.5031, 0.5, 0.5512, 0.5, 0.3461, 0.5, 0.2764, 0.5, 0.2764, 0.5, 0.3461, 0.5, 0.5778, 1.0, 0.2891, 1.0, 0.2891, 1.0, 0.5778, 1.0, 0.2766, 1.0, 0.3462, 1.0, 0.3462, 1.0, 0.2766, 1.0, 0.5511, 1.0, 0.5768, 1.0, 0.5768, 1.0, 0.5511, 1.0, 0.2764, 0.5, 0.2102, 0.5, 0.2102, 0.5, 0.2764, 0.5, 0.1714, 1.0, 0.1546, 1.0, 0.1546, 1.0, 0.1714, 1.0, 0.2104, 1.0, 0.2766, 1.0, 0.2766, 1.0, 0.2104, 1.0, 0.4778, 0.5366, 0.4777, 0.9644, 0.4777, 0.9644, 0.4778, 0.5366, 0.4167, 1.0, 0.462, 1.0, 0.462, 1.0, 0.4167, 1.0, 0.5783, 0.5, 0.7336, 0.5, 0.7336, 0.5, 0.5783, 0.5, 0.2882, 0.5, 0.5783, 0.5, 0.5783, 0.5, 0.2882, 0.5, 0.4777, 0.9644, 0.4167, 0.9644, 0.4167, 0.9644, 0.4777, 0.9644, 0.7336, 0.5, 0.5769, 0.5, 0.5769, 0.5, 0.7336, 0.5, 0.08333, 0.5366, 0.1667, 0.5366, 0.1667, 0.5366, 0.08333, 0.5366, 0.2891, 1.0, 0.5032, 1.0, 0.5032, 1.0, 0.2891, 1.0, 0.4167, 0.9644, 0.3333, 0.9644, 0.3333, 0.9644, 0.4167, 0.9644, 0.1667, 0.5366, 0.25, 0.5366, 0.25, 0.5366, 0.1667, 0.5366, 0.462, 1.0, 0.1714, 1.0, 0.1714, 1.0, 0.462, 1.0, 0.3333, 0.9644, 0.25, 0.9644, 0.25, 0.9644, 0.3333, 0.9644, 0.25, 0.5366, 0.3333, 0.5366, 0.3333, 0.5366, 0.25, 0.5366, 0.1709, 0.5, 0.4622, 0.5, 0.4622, 0.5, 0.1709, 0.5, 0.4778, 0.5366, 0.4777, 0.9644, 0.4777, 0.9644, 0.4778, 0.5366, 0.4167, 1.0, 0.462, 1.0, 0.462, 1.0, 0.4167, 1.0, 0.2102, 0.5, 0.1543, 0.5, 0.1543, 0.5, 0.2102, 0.5, 0.0222, 0.5366, 0.08333, 0.5366, 0.08333, 0.5366, 0.0222, 0.5366, 0.02228, 0.9644, 0.0222, 0.5366, 0.0222, 0.5366, 0.02228, 0.9644, 0.1546, 1.0, 0.2104, 1.0, 0.2104, 1.0, 0.1546, 1.0, 0.4167, 0.5366, 0.4778, 0.5366, 0.4778, 0.5366, 0.4167, 0.5366, 0.1667, 0.9644, 0.08333, 0.9644, 0.08333, 0.9644, 0.1667, 0.9644, 0.5031, 0.5, 0.2882, 0.5, 0.2882, 0.5, 0.5031, 0.5, 0.3333, 0.5366, 0.4167, 0.5366, 0.4167, 0.5366, 0.3333, 0.5366, 0.25, 0.9644, 0.1667, 0.9644, 0.1667, 0.9644, 0.25, 0.9644, 0.1709, 0.5, 0.4622, 0.5, 0.4622, 0.5, 0.1709, 0.5, 0.25, 0.5366, 0.3333, 0.5366, 0.3333, 0.5366, 0.25, 0.5366, 0.3333, 0.9644, 0.25, 0.9644, 0.25, 0.9644, 0.3333, 0.9644, 0.462, 1.0, 0.1714, 1.0, 0.1714, 1.0, 0.462, 1.0, 0.1667, 0.5366, 0.25, 0.5366, 0.25, 0.5366, 0.1667, 0.5366, 0.4167, 0.9644, 0.3333, 0.9644, 0.3333, 0.9644, 0.4167, 0.9644, 0.2891, 1.0, 0.5032, 1.0, 0.5032, 1.0, 0.2891, 1.0, 0.08333, 0.5366, 0.1667, 0.5366, 0.1667, 0.5366, 0.08333, 0.5366, 0.7336, 0.5, 0.5769, 0.5, 0.5769, 0.5, 0.7336, 0.5, 0.4777, 0.9644, 0.4167, 0.9644, 0.4167, 0.9644, 0.4777, 0.9644, 0.2882, 0.5, 0.5783, 0.5, 0.5783, 0.5, 0.2882, 0.5, 0.5783, 0.5, 0.7336, 0.5, 0.7336, 0.5, 0.5783, 0.5, 0.5768, 1.0, 0.733, 1.0, 0.733, 1.0, 0.5768, 1.0, 0.08333, 0.9644, 0.02228, 0.9644, 0.02228, 0.9644, 0.08333, 0.9644, 0.1543, 0.5, 0.1709, 0.5, 0.1709, 0.5, 0.1543, 0.5, 0.5769, 0.5, 0.5512, 0.5, 0.5512, 0.5, 0.5769, 0.5, 0.4167, 0.5, 0.3461, 0.5, 0.3461, 0.5, 0.4167, 0.5, 0.4622, 0.5, 0.4167, 0.5, 0.4167, 0.5, 0.4622, 0.5, 0.4167, 0.5, 0.3461, 0.5, 0.3461, 0.5, 0.4167, 0.5, 0.1543, 0.5, 0.1709, 0.5, 0.1709, 0.5, 0.1543, 0.5, 0.08333, 0.9644, 0.02228, 0.9644, 0.02228, 0.9644, 0.08333, 0.9644, 0.5768, 1.0, 0.733, 1.0, 0.733, 1.0, 0.5768, 1.0, 0.4777, 0.9644, 0.4167, 0.9644, 0.4167, 0.9644, 0.4777, 0.9644, 0.7336, 0.5, 0.5769, 0.5, 0.5769, 0.5, 0.7336, 0.5, 0.08333, 0.5366, 0.1667, 0.5366, 0.1667, 0.5366, 0.08333, 0.5366, 0.2891, 1.0, 0.5032, 1.0, 0.5032, 1.0, 0.2891, 1.0, 0.5768, 1.0, 0.733, 1.0, 0.733, 1.0, 0.5768, 1.0, 0.08333, 0.9644, 0.02228, 0.9644, 0.02228, 0.9644, 0.08333, 0.9644, 0.1543, 0.5, 0.1709, 0.5, 0.1709, 0.5, 0.1543, 0.5, 0.5769, 0.5, 0.5512, 0.5, 0.5512, 0.5, 0.5769, 0.5, 0.4167, 0.5, 0.3461, 0.5, 0.3461, 0.5, 0.4167, 0.5, 0.4622, 0.5, 0.4167, 0.5, 0.4167, 0.5, 0.4622, 0.5, 0.3462, 1.0, 0.4167, 1.0, 0.4167, 1.0, 0.3462, 1.0, 0.5512, 0.5, 0.5031, 0.5, 0.5031, 0.5, 0.5512, 0.5, 0.733, 1.0, 0.5778, 1.0, 0.5778, 1.0, 0.733, 1.0, 0.3461, 0.5, 0.2764, 0.5, 0.2764, 0.5, 0.3461, 0.5, 0.5778, 1.0, 0.2891, 1.0, 0.2891, 1.0, 0.5778, 1.0, 0.5032, 1.0, 0.5511, 1.0, 0.5511, 1.0, 0.5032, 1.0, 0.2766, 1.0, 0.3462, 1.0, 0.3462, 1.0, 0.2766, 1.0, 0.5511, 1.0, 0.5768, 1.0, 0.5768, 1.0, 0.5511, 1.0, 0.2764, 0.5, 0.2102, 0.5, 0.2102, 0.5, 0.2764, 0.5, 0.1714, 1.0, 0.1546, 1.0, 0.1546, 1.0, 0.1714, 1.0, 0.2104, 1.0, 0.2766, 1.0, 0.2766, 1.0, 0.2104, 1.0, 0.4778, 0.5366, 0.4777, 0.9644, 0.4777, 0.9644, 0.4778, 0.5366, 0.4167, 1.0, 0.462, 1.0, 0.462, 1.0, 0.4167, 1.0, 0.2102, 0.5, 0.1543, 0.5, 0.1543, 0.5, 0.2102, 0.5, 0.0222, 0.5366, 0.08333, 0.5366, 0.08333, 0.5366, 0.0222, 0.5366, 0.02228, 0.9644, 0.0222, 0.5366, 0.0222, 0.5366, 0.02228, 0.9644, 0.1546, 1.0, 0.2104, 1.0, 0.2104, 1.0, 0.1546, 1.0, 0.4167, 0.5366, 0.4778, 0.5366, 0.4778, 0.5366, 0.4167, 0.5366, 0.1667, 0.9644, 0.08333, 0.9644, 0.08333, 0.9644, 0.1667, 0.9644, 0.5031, 0.5, 0.2882, 0.5, 0.2882, 0.5, 0.5031, 0.5, 0.3333, 0.5366, 0.4167, 0.5366, 0.4167, 0.5366, 0.3333, 0.5366, 0.25, 0.9644, 0.1667, 0.9644, 0.1667, 0.9644, 0.25, 0.9644, 0.4167, 0.5, 0.3461, 0.5, 0.3461, 0.5, 0.4167, 0.5, 0.5768, 1.0, 0.733, 1.0, 0.733, 1.0, 0.5768, 1.0, 0.733, 1.0, 0.5778, 1.0, 0.2891, 1.0, 0.2891, 1.0, 0.5032, 1.0, 0.5032, 1.0, 0.5511, 1.0, 0.5768, 1.0, 0.5768, 1.0, 0.733, 1.0, 0.7336, 0.5, 0.5769, 0.5, 0.5769, 0.5, 0.7336, 0.5, 0.08333, 0.9644, 0.02228, 0.9644, 0.02228, 0.9644, 0.08333, 0.9644, 0.4777, 0.9644, 0.4167, 0.9644, 0.4167, 0.9644, 0.4777, 0.9644, 0.4167, 0.9644, 0.3333, 0.9644, 0.3333, 0.9644, 0.4167, 0.9644, 0.9877, 0.5366, 0.9877, 0.9644, 0.9877, 0.9644, 0.9877, 0.5366, 0.3333, 0.9644, 0.25, 0.9644, 0.25, 0.9644, 0.3333, 0.9644, 0.7336, 0.5, 0.5769, 0.5, 0.5769, 0.5, 0.5512, 0.5, 0.5031, 0.5, 0.5031, 0.5, 0.2882, 0.5, 0.2882, 0.5, 0.5783, 0.5, 0.7336, 0.5, 0.3462, 1.0, 0.4167, 1.0, 0.4167, 1.0, 0.3462, 1.0, 0.25, 0.9644, 0.1667, 0.9644, 0.1667, 0.9644, 0.25, 0.9644, 0.3462, 1.0, 0.4167, 1.0, 0.4167, 1.0, 0.3462, 1.0, 0.3461, 0.5, 0.2764, 0.5, 0.2764, 0.5, 0.3461, 0.5, 0.5769, 0.5, 0.5769, 0.5, 0.5769, 0.5, 0.5769, 0.5, 0.7336, 0.5, 0.5783, 0.5, 0.2882, 0.5, 0.1365, 0.5, 0.9167, 0.5, 0.2766, 1.0, 0.3462, 1.0, 0.3462, 1.0, 0.2766, 1.0, 0.1667, 0.9644, 0.08333, 0.9644, 0.08333, 0.9644, 0.1667, 0.9644, 0.2764, 0.5, 0.2102, 0.5, 0.2102, 0.5, 0.2764, 0.5, 0.1714, 1.0, 0.1546, 1.0, 0.1546, 1.0, 0.1714, 1.0, 0.2104, 1.0, 0.2766, 1.0, 0.2766, 1.0, 0.2104, 1.0, 0.4778, 0.5366, 0.4777, 0.9644, 0.4777, 0.9644, 0.4778, 0.5366, 0.4167, 1.0, 0.462, 1.0, 0.462, 1.0, 0.4167, 1.0, 0.2102, 0.5, 0.1543, 0.5, 0.1543, 0.5, 0.2102, 0.5, 0.0222, 0.5366, 0.08333, 0.5366, 0.08333, 0.5366, 0.0222, 0.5366, 0.02228, 0.9644, 0.0222, 0.5366, 0.0222, 0.5366, 0.02228, 0.9644, 0.1546, 1.0, 0.2104, 1.0, 0.2104, 1.0, 0.1546, 1.0, 0.4167, 0.5366, 0.4778, 0.5366, 0.4778, 0.5366, 0.4167, 0.5366, 0.1667, 0.9644, 0.08333, 0.9644, 0.08333, 0.9644, 0.1667, 0.9644, 0.5031, 0.5, 0.2882, 0.5, 0.2882, 0.5, 0.5031, 0.5, 0.3333, 0.5366, 0.4167, 0.5366, 0.4167, 0.5366, 0.3333, 0.5366, 0.25, 0.9644, 0.1667, 0.9644, 0.1667, 0.9644, 0.25, 0.9644, 0.1709, 0.5, 0.4622, 0.5, 0.4622, 0.5, 0.1709, 0.5, 0.25, 0.5366, 0.3333, 0.5366, 0.3333, 0.5366, 0.25, 0.5366, 0.3333, 0.9644, 0.25, 0.9644, 0.25, 0.9644, 0.3333, 0.9644, 0.462, 1.0, 0.1714, 1.0, 0.1714, 1.0, 0.462, 1.0, 0.1667, 0.5366, 0.25, 0.5366, 0.25, 0.5366, 0.1667, 0.5366, 0.4167, 0.9644, 0.3333, 0.9644, 0.3333, 0.9644, 0.4167, 0.9644, 0.08333, 0.5366, 0.08333, 0.9644, 0.02228, 0.9644, 0.0222, 0.5366, 0.3461, 0.5, 0.2764, 0.5, 0.2764, 0.5, 0.3461, 0.5, 0.5123, 0.9644, 0.5122, 0.5366, 0.5122, 0.5366, 0.5123, 0.9644, 0.2766, 1.0, 0.3462, 1.0, 0.3462, 1.0, 0.2766, 1.0, 0.4778, 0.5366, 0.4777, 0.9644, 0.4777, 0.9644, 0.4778, 0.5366, 0.2764, 0.5, 0.2102, 0.5, 0.2102, 0.5, 0.2764, 0.5, 0.9877, 0.9644, 0.9415, 0.9644, 0.9415, 0.9644, 0.9877, 0.9644, 0.0222, 0.5366, 0.08333, 0.5366, 0.08333, 0.5366, 0.0222, 0.5366, 0.2104, 1.0, 0.2766, 1.0, 0.2766, 1.0, 0.2104, 1.0, 0.5589, 0.9644, 0.5123, 0.9644, 0.5123, 0.9644, 0.5589, 0.9644, 0.9415, 0.5366, 0.9877, 0.5366, 0.9877, 0.5366, 0.9415, 0.5366, 0.4167, 0.5366, 0.4778, 0.5366, 0.4778, 0.5366, 0.4167, 0.5366, 0.2102, 0.5, 0.1543, 0.5, 0.1543, 0.5, 0.2102, 0.5, 0.3333, 0.5366, 0.4167, 0.5366, 0.4167, 0.5366, 0.3333, 0.5366, 0.5122, 0.5366, 0.5589, 0.5366, 0.5589, 0.5366, 0.5122, 0.5366, 0.1546, 1.0, 0.2104, 1.0, 0.2104, 1.0, 0.1546, 1.0, 0.9415, 0.9644, 0.9415, 0.5366, 0.9415, 0.5366, 0.9415, 0.9644, 0.25, 0.5366, 0.3333, 0.5366, 0.3333, 0.5366, 0.25, 0.5366, 0.5031, 0.5, 0.2882, 0.5, 0.2882, 0.5, 0.5031, 0.5, 0.5589, 0.5366, 0.5589, 0.9644, 0.5589, 0.9644, 0.5589, 0.5366, 0.1667, 0.5366, 0.25, 0.5366, 0.25, 0.5366, 0.1667, 0.5366, 0.1709, 0.5, 0.4622, 0.5, 0.4622, 0.5, 0.1709, 0.5, 0.08333, 0.5366, 0.1667, 0.5366, 0.1667, 0.5366, 0.08333, 0.5366, 0.462, 1.0, 0.1714, 1.0, 0.1714, 1.0, 0.462, 1.0, 0.2882, 0.5, 0.5783, 0.5, 0.5783, 0.5, 0.2882, 0.5, 0.2891, 1.0, 0.5032, 1.0, 0.5032, 1.0, 0.2891, 1.0, 0.5783, 0.5, 0.7336, 0.5, 0.7336, 0.5, 0.5783, 0.5, 0.1543, 0.5, 0.1709, 0.5, 0.1709, 0.5, 0.1543, 0.5, 0.5769, 0.5, 0.5512, 0.5, 0.5512, 0.5, 0.5769, 0.5, 0.4622, 0.5, 0.4167, 0.5, 0.4167, 0.5, 0.4622, 0.5, 0.2891, 1.0, 0.2891, 1.0, 0.2891, 1.0, 0.2891, 1.0, 0.5512, 0.5, 0.5031, 0.5, 0.5031, 0.5, 0.5512, 0.5, 0.733, 1.0, 0.5778, 1.0, 0.5778, 1.0, 0.733, 1.0, 0.5778, 1.0, 0.2891, 1.0, 0.2891, 1.0, 0.5778, 1.0, 0.2882, 0.5, 0.2882, 0.5, 0.2882, 0.5, 0.2882, 0.5, 0.5032, 1.0, 0.5511, 1.0, 0.5511, 1.0, 0.5032, 1.0, 0.5511, 1.0, 0.5768, 1.0, 0.5768, 1.0, 0.5511, 1.0, 0.733, 1.0, 0.733, 1.0, 0.733, 1.0, 0.733, 1.0, 0.1714, 1.0, 0.1546, 1.0, 0.1546, 1.0, 0.1714, 1.0, 0.5032, 1.0, 0.5032, 1.0, 0.5032, 1.0, 0.5032, 1.0, 0.5768, 1.0, 0.5768, 1.0, 0.5768, 1.0, 0.5768, 1.0, 0.4167, 1.0, 0.462, 1.0, 0.462, 1.0, 0.4167, 1.0, 0.02228, 0.9644, 0.0222, 0.5366, 0.0222, 0.5366, 0.02228, 0.9644, 0.4777, 0.9644, 0.4778, 0.5366, 0.5122, 0.5366, 0.5123, 0.9644, 0.4777, 1.0, 0.4777, 0.9644, 0.4949, 0.9644, 0.4949, 1.0, 0.5122, 0.5, 0.5122, 0.5366, 0.4949, 0.5366, 0.4949, 0.5, 0.4777, 0.9644, 0.4778, 0.5366, 0.4949, 0.5366, 0.4949, 0.9644, 0.1365, 0.5, 0.2882, 0.5, 0.2296, 0.5, 0.07961, 0.5, 0.4622, 0.5, 0.1709, 0.5, 0.2296, 0.5, 0.4827, 0.5, 0.4622, 0.5, 0.4827, 0.5, 0.4948, 0.5, 0.4773, 0.5, 0.0222, 0.5366, 0.505, 0.5366, 0.505, 0.5, 0.0222, 0.5, 0.0222, 0.5366, 0.02228, 0.9644, 0.505, 0.9644, 0.505, 0.5366, 0.9877, 1.0, 0.9877, 0.9644, 0.505, 0.9644, 0.505, 1.0, 0.462, 1.0, 0.4826, 1.0, 0.2303, 1.0, 0.1714, 1.0, 0.5125, 1.0, 0.5032, 1.0, 0.4826, 1.0, 0.4948, 1.0, 0.1714, 1.0, 0.2303, 1.0, 0.07993, 1.0, 0.02281, 1.0])
me_cylinder.materials.append(mat_material_003)
me_cylinder.materials.append(mat_material_004)
me_cylinder.update()
me_cylinder_001 = bpy.data.meshes.new('Cylinder.001')
me_cylinder_001.from_pydata([(-0.02462, -0.9741, 0.5228), (0.009597, -0.9766, 0.5233), (-0.0239, -0.9745, 0.2221), (0.01032, -0.977, 0.2216), (0.0116, -0.9489, 0.5233), (0.01233, -0.9494, 0.2215), (-0.02262, -0.9465, 0.5228), (-0.0219, -0.9469, 0.222), (0.03029, -1.005, 0.519), (0.03101, -1.005, 0.2172), (-0.02664, -1.002, 0.5228), (-0.02591, -1.002, 0.2221)], [], [(2, 0, 10, 11), (6, 7, 5, 4), (2, 3, 5, 7), (1, 0, 6, 4), (0, 2, 7, 6), (3, 1, 4, 5), (10, 8, 9, 11), (1, 3, 9, 8), (3, 2, 11, 9), (0, 1, 8, 10)])
_uv = me_cylinder_001.uv_layers.new(name='UVMap')
_uv.uv.foreach_set('vector', [0.4778, 0.5366, 0.4777, 0.9644, 0.4777, 0.9644, 0.4778, 0.5366, 0.4777, 0.9644, 0.4778, 0.5366, 0.5122, 0.5366, 0.5123, 0.9644, 0.4778, 0.5366, 0.5122, 0.5366, 0.5122, 0.5366, 0.4778, 0.5366, 0.5123, 0.9644, 0.4777, 0.9644, 0.4777, 0.9644, 0.5123, 0.9644, 0.4777, 0.9644, 0.4778, 0.5366, 0.4778, 0.5366, 0.4777, 0.9644, 0.5122, 0.5366, 0.5123, 0.9644, 0.5123, 0.9644, 0.5122, 0.5366, 0.4777, 0.9644, 0.5123, 0.9644, 0.5122, 0.5366, 0.4778, 0.5366, 0.5123, 0.9644, 0.5122, 0.5366, 0.5122, 0.5366, 0.5123, 0.9644, 0.5122, 0.5366, 0.4778, 0.5366, 0.4778, 0.5366, 0.5122, 0.5366, 0.4777, 0.9644, 0.5123, 0.9644, 0.5123, 0.9644, 0.4777, 0.9644])
me_cylinder_001.materials.append(None)
me_cylinder_001.materials.append(None)
me_cylinder_001.update()

# ---- objects
ob_light = bpy.data.objects.new('Light', light_light)
ob_camera = bpy.data.objects.new('Camera', cam_camera)
ob_cylinder = bpy.data.objects.new('Cylinder', me_cylinder)
ob_cylinder_001 = bpy.data.objects.new('Cylinder.001', me_cylinder_001)

# ---- transforms, parenting, visibility, modifiers, constraints
ob_light.location = (4.078, 1.009, 5.909)
ob_light.rotation_euler = (0.6503, 0.05522, 1.866)
ob_light.scale = (1.002, 1.002, 1.002)
ob_light.lock_rotations_4d = False
ob_light.empty_display_type = 'ARROWS'
ob_light.color = (0.0, 0.0, 0.0, 0.0)
ob_light.lineart.crease_threshold = 0.0
ob_camera.location = (7.366, -6.934, 4.962)
ob_camera.rotation_euler = (1.109, 0.0, 0.8149)
ob_camera.scale = (1.002, 1.002, 1.002)
ob_camera.lock_rotations_4d = False
ob_camera.empty_display_type = 'ARROWS'
ob_camera.color = (0.0, 0.0, 0.0, 0.0)
ob_camera.display_type = 'WIRE'
ob_camera.lineart.crease_threshold = 0.0
ob_cylinder.location = (-0.004447, 0.002302, -0.004224)
ob_cylinder.rotation_euler = (0.0, 1.571, 0.0)
ob_cylinder.scale = (0.7005, 0.7005, 0.7005)
ob_cylinder_001.location = (-0.004447, 0.002302, -0.004224)
ob_cylinder_001.rotation_euler = (0.0, 1.571, 0.0)
ob_cylinder_001.scale = (0.7248, 0.7248, 0.7248)
ob_cylinder_001.material_slots[0].link = 'OBJECT'; ob_cylinder_001.material_slots[0].material = mat_material_002
ob_cylinder_001.material_slots[1].link = 'OBJECT'; ob_cylinder_001.material_slots[1].material = None

# ---- collection membership
col_collection.objects.link(ob_light)
col_collection.objects.link(ob_camera)
col_collection.objects.link(ob_cylinder)
col_collection.objects.link(ob_cylinder_001)

# ---- scene / render settings (as saved in the file)
scene.camera = ob_camera
scene.frame_start = 1; scene.frame_end = 250; scene.frame_set(13)
scene.render.engine = 'BLENDER_EEVEE_NEXT'
scene.cycles.sampling_pattern = 'TABULATED_SOBOL'
scene.view_settings.view_transform = 'Filmic'
bpy.context.view_layer.update()
